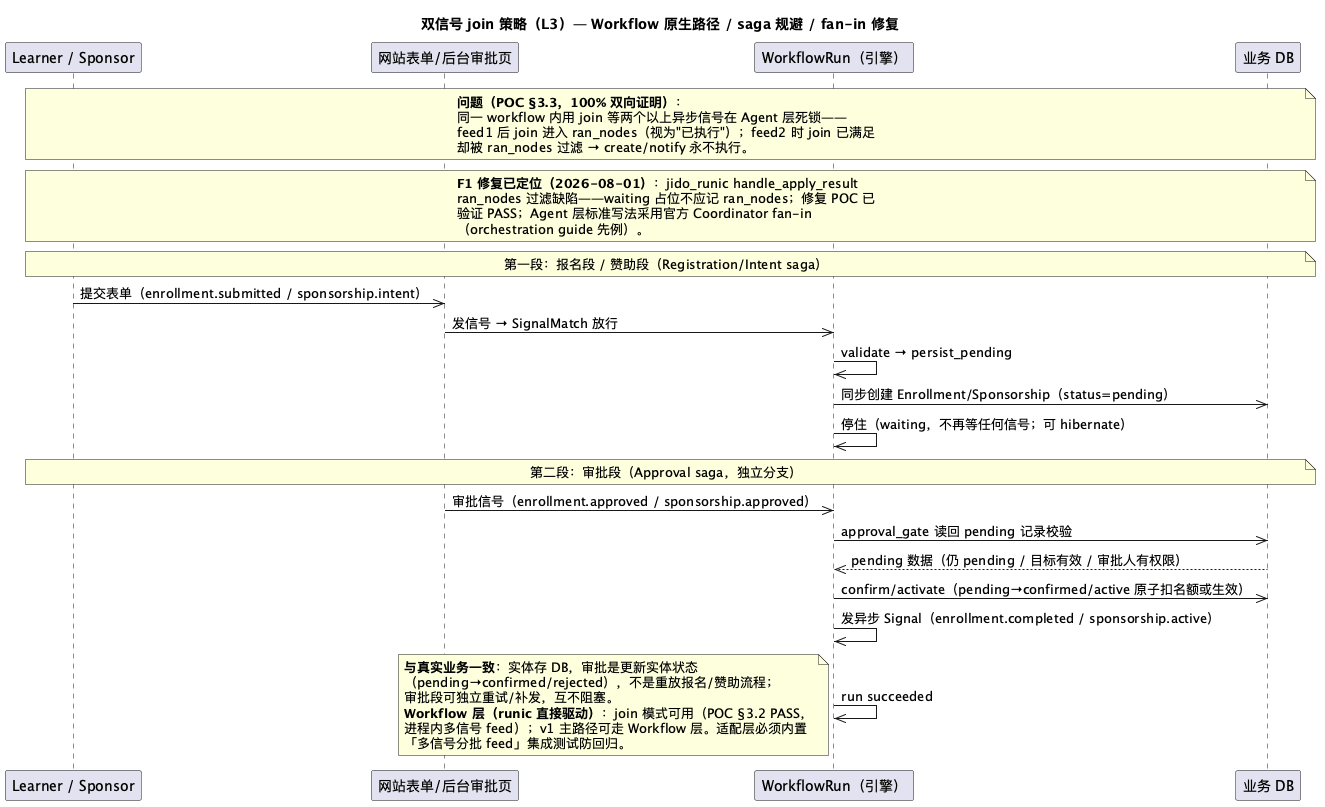

The diagram above was rendered by PlantUML. Its source (embedded in the PNG):
@startuml signal-join-strategies
' ============================================================
' L3 - 双信号 join 策略（Workflow 原生 / saga 规避 / fan-in 修复）
' 事实来源：docs/04-引擎验证/poc-验证报告.md §3.2/§3.3/§3.4 + 报名设计 §3.2
' 定性：v1 主路径 = Workflow 层原生 join 能力（runic 直接驱动，
'   POC §3.2 PASS）；saga 两段式仅为 Agent 策略层缺陷（ran_nodes
'   过滤，POC §3.3）未修复前的临时规避手段；根治方案 = 修复
'   handle_apply_result ran_nodes 缺陷或采用官方 Coordinator fan-in。
' 应用：报名 request 策略 / 赞助 workflow（同构）。
' ============================================================
title 双信号 join 策略（L3）— Workflow 原生路径 / saga 规避 / fan-in 修复
skinparam backgroundColor white

' ---------------- 问题：Agent 层 join 死锁 ----------------
' ---------------- 绕行方案：saga 两段式时序 ----------------
    participant "Learner / Sponsor" as L
    participant "网站表单/后台审批页" as W
    participant "WorkflowRun（引擎）" as R
    participant "业务 DB" as DB

note over L,DB
  **问题（POC §3.3，100% 双向证明）**：
  同一 workflow 内用 join 等两个以上异步信号在 Agent 层死锁——
  feed1 后 join 进入 ran_nodes（视为"已执行"）；feed2 时 join 已满足
  却被 ran_nodes 过滤 → create/notify 永不执行。
end note

note over L,DB
  **F1 修复已定位（2026-08-01）**：jido_runic handle_apply_result
  ran_nodes 过滤缺陷——waiting 占位不应记 ran_nodes；修复 POC 已
  验证 PASS；Agent 层标准写法采用官方 Coordinator fan-in
  （orchestration guide 先例）。
end note

    Note over L,DB: 第一段：报名段 / 赞助段（Registration/Intent saga）
    L->>W: 提交表单（enrollment.submitted / sponsorship.intent）
    W->>R: 发信号 → SignalMatch 放行
    R->>R: validate → persist_pending
    R->>DB: 同步创建 Enrollment/Sponsorship（status=pending）
    R->>R: 停住（waiting，不再等任何信号；可 hibernate）

    Note over L,DB: 第二段：审批段（Approval saga，独立分支）
    W->>R: 审批信号（enrollment.approved / sponsorship.approved）
    R->>DB: approval_gate 读回 pending 记录校验
    DB-->>R: pending 数据（仍 pending / 目标有效 / 审批人有权限）
    R->>DB: confirm/activate（pending→confirmed/active 原子扣名额或生效）
    R->>R: 发异步 Signal（enrollment.completed / sponsorship.active）
    R->>R: run succeeded

note bottom
  **与真实业务一致**：实体存 DB，审批是更新实体状态
  （pending→confirmed/rejected），不是重放报名/赞助流程；
  审批段可独立重试/补发，互不阻塞。
  **Workflow 层（runic 直接驱动）**：join 模式可用（POC §3.2 PASS，
  进程内多信号 feed）；v1 主路径可走 Workflow 层。适配层必须内置
  「多信号分批 feed」集成测试防回归。
end note

@enduml